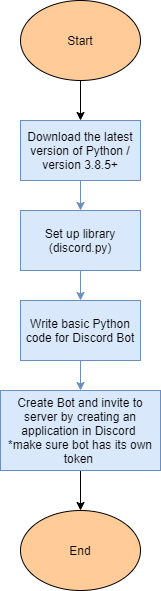

The diagram above was exported from draw.io. Its source (the exported page's mxGraphModel, read from the mxfile embedded in the PNG):
<mxGraphModel dx="782" dy="469" grid="1" gridSize="10" guides="1" tooltips="1" connect="1" arrows="1" fold="1" page="1" pageScale="1" pageWidth="850" pageHeight="1100" math="0" shadow="0">
  <root>
    <mxCell id="0" />
    <mxCell id="1" parent="0" />
    <mxCell id="gr_BWbht5FbM61fs_Kx3-3" value="" style="edgeStyle=orthogonalEdgeStyle;rounded=0;orthogonalLoop=1;jettySize=auto;html=1;" edge="1" parent="1" source="gr_BWbht5FbM61fs_Kx3-1" target="gr_BWbht5FbM61fs_Kx3-2">
      <mxGeometry relative="1" as="geometry" />
    </mxCell>
    <mxCell id="gr_BWbht5FbM61fs_Kx3-1" value="Start" style="ellipse;whiteSpace=wrap;html=1;fillColor=#FFCC99;" vertex="1" parent="1">
      <mxGeometry x="330" y="20" width="120" height="80" as="geometry" />
    </mxCell>
    <mxCell id="gr_BWbht5FbM61fs_Kx3-5" value="" style="edgeStyle=orthogonalEdgeStyle;rounded=0;orthogonalLoop=1;jettySize=auto;html=1;fillColor=#dae8fc;strokeColor=#6c8ebf;" edge="1" parent="1" source="gr_BWbht5FbM61fs_Kx3-2" target="gr_BWbht5FbM61fs_Kx3-4">
      <mxGeometry relative="1" as="geometry" />
    </mxCell>
    <mxCell id="gr_BWbht5FbM61fs_Kx3-2" value="Download the latest version of Python / version 3.8.5+" style="whiteSpace=wrap;html=1;fillColor=#dae8fc;strokeColor=#6c8ebf;" vertex="1" parent="1">
      <mxGeometry x="330" y="140" width="120" height="60" as="geometry" />
    </mxCell>
    <mxCell id="gr_BWbht5FbM61fs_Kx3-7" value="" style="edgeStyle=orthogonalEdgeStyle;rounded=0;orthogonalLoop=1;jettySize=auto;html=1;fillColor=#dae8fc;strokeColor=#6c8ebf;" edge="1" parent="1" source="gr_BWbht5FbM61fs_Kx3-4" target="gr_BWbht5FbM61fs_Kx3-6">
      <mxGeometry relative="1" as="geometry" />
    </mxCell>
    <mxCell id="gr_BWbht5FbM61fs_Kx3-4" value="Set up library (discord.py)" style="whiteSpace=wrap;html=1;fillColor=#dae8fc;strokeColor=#6c8ebf;" vertex="1" parent="1">
      <mxGeometry x="330" y="230" width="120" height="60" as="geometry" />
    </mxCell>
    <mxCell id="gr_BWbht5FbM61fs_Kx3-9" value="" style="edgeStyle=orthogonalEdgeStyle;rounded=0;orthogonalLoop=1;jettySize=auto;html=1;fillColor=#dae8fc;strokeColor=#6c8ebf;" edge="1" parent="1" source="gr_BWbht5FbM61fs_Kx3-6" target="gr_BWbht5FbM61fs_Kx3-8">
      <mxGeometry relative="1" as="geometry" />
    </mxCell>
    <mxCell id="gr_BWbht5FbM61fs_Kx3-6" value="Write basic Python code for Discord Bot" style="whiteSpace=wrap;html=1;fillColor=#dae8fc;strokeColor=#6c8ebf;" vertex="1" parent="1">
      <mxGeometry x="330" y="320" width="120" height="60" as="geometry" />
    </mxCell>
    <mxCell id="gr_BWbht5FbM61fs_Kx3-11" value="" style="edgeStyle=orthogonalEdgeStyle;rounded=0;orthogonalLoop=1;jettySize=auto;html=1;" edge="1" parent="1" source="gr_BWbht5FbM61fs_Kx3-8" target="gr_BWbht5FbM61fs_Kx3-10">
      <mxGeometry relative="1" as="geometry" />
    </mxCell>
    <mxCell id="gr_BWbht5FbM61fs_Kx3-8" value="Create Bot and invite to server by creating an application in Discord&amp;nbsp;&lt;br&gt;*make sure bot has its own token&amp;nbsp;" style="whiteSpace=wrap;html=1;fillColor=#dae8fc;strokeColor=#6c8ebf;" vertex="1" parent="1">
      <mxGeometry x="310" y="410" width="160" height="80" as="geometry" />
    </mxCell>
    <mxCell id="gr_BWbht5FbM61fs_Kx3-10" value="End" style="ellipse;whiteSpace=wrap;html=1;fillColor=#FFCC99;" vertex="1" parent="1">
      <mxGeometry x="330" y="530" width="120" height="80" as="geometry" />
    </mxCell>
  </root>
</mxGraphModel>